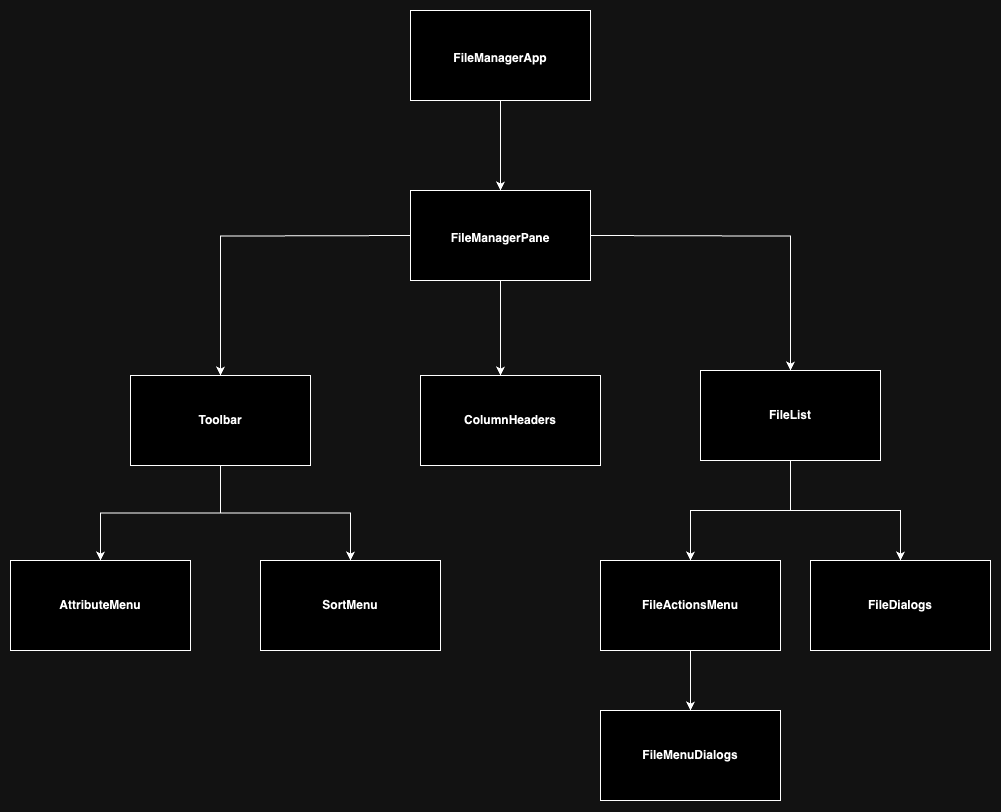

The diagram above was exported from draw.io. Its source (the exported page's mxGraphModel, read from the mxfile embedded in the PNG):
<mxGraphModel dx="2190" dy="917" grid="1" gridSize="10" guides="1" tooltips="1" connect="1" arrows="1" fold="1" page="1" pageScale="1" pageWidth="827" pageHeight="1169" math="0" shadow="0">
  <root>
    <mxCell id="0" />
    <mxCell id="1" parent="0" />
    <mxCell id="R8jsuBqw6JMBfNlRxWA4-17" style="edgeStyle=orthogonalEdgeStyle;rounded=0;orthogonalLoop=1;jettySize=auto;html=1;entryX=0.5;entryY=0;entryDx=0;entryDy=0;labelBackgroundColor=none;fontColor=default;" edge="1" parent="1" source="R8jsuBqw6JMBfNlRxWA4-3">
      <mxGeometry relative="1" as="geometry">
        <mxPoint x="370" y="310" as="targetPoint" />
      </mxGeometry>
    </mxCell>
    <mxCell id="R8jsuBqw6JMBfNlRxWA4-3" value="&lt;p style=&quot;border-color: var(--border-color); margin: 6px 0px 0px;&quot;&gt;&lt;b style=&quot;border-color: var(--border-color);&quot;&gt;FileManagerApp&lt;/b&gt;&lt;/p&gt;" style="html=1;dropTarget=0;whiteSpace=wrap;labelBackgroundColor=none;" vertex="1" parent="1">
      <mxGeometry x="280" y="130" width="180" height="90" as="geometry" />
    </mxCell>
    <mxCell id="R8jsuBqw6JMBfNlRxWA4-14" style="edgeStyle=orthogonalEdgeStyle;rounded=0;orthogonalLoop=1;jettySize=auto;html=1;entryX=0.5;entryY=0;entryDx=0;entryDy=0;labelBackgroundColor=none;fontColor=default;" edge="1" parent="1" target="R8jsuBqw6JMBfNlRxWA4-28">
      <mxGeometry relative="1" as="geometry">
        <mxPoint x="280" y="355" as="sourcePoint" />
        <mxPoint x="120" y="490" as="targetPoint" />
      </mxGeometry>
    </mxCell>
    <mxCell id="R8jsuBqw6JMBfNlRxWA4-18" style="edgeStyle=orthogonalEdgeStyle;rounded=0;orthogonalLoop=1;jettySize=auto;html=1;entryX=0.5;entryY=0;entryDx=0;entryDy=0;labelBackgroundColor=none;fontColor=default;" edge="1" parent="1" target="R8jsuBqw6JMBfNlRxWA4-26">
      <mxGeometry relative="1" as="geometry">
        <mxPoint x="460" y="355" as="sourcePoint" />
        <mxPoint x="660" y="480" as="targetPoint" />
      </mxGeometry>
    </mxCell>
    <mxCell id="R8jsuBqw6JMBfNlRxWA4-21" style="edgeStyle=orthogonalEdgeStyle;rounded=0;orthogonalLoop=1;jettySize=auto;html=1;entryX=0.5;entryY=0;entryDx=0;entryDy=0;labelBackgroundColor=none;fontColor=default;" edge="1" parent="1">
      <mxGeometry relative="1" as="geometry">
        <mxPoint x="370" y="400" as="sourcePoint" />
        <mxPoint x="370" y="495" as="targetPoint" />
      </mxGeometry>
    </mxCell>
    <mxCell id="R8jsuBqw6JMBfNlRxWA4-22" value="&lt;p style=&quot;border-color: var(--border-color); margin: 6px 0px 0px;&quot;&gt;&lt;b&gt;FileManagerPane&lt;/b&gt;&lt;/p&gt;" style="html=1;dropTarget=0;whiteSpace=wrap;labelBackgroundColor=none;" vertex="1" parent="1">
      <mxGeometry x="280" y="310" width="180" height="90" as="geometry" />
    </mxCell>
    <mxCell id="R8jsuBqw6JMBfNlRxWA4-24" value="&lt;b style=&quot;border-color: var(--border-color);&quot;&gt;ColumnHeaders&lt;br&gt;&lt;/b&gt;" style="html=1;dropTarget=0;whiteSpace=wrap;labelBackgroundColor=none;" vertex="1" parent="1">
      <mxGeometry x="290" y="495" width="180" height="90" as="geometry" />
    </mxCell>
    <mxCell id="R8jsuBqw6JMBfNlRxWA4-41" value="" style="edgeStyle=orthogonalEdgeStyle;rounded=0;orthogonalLoop=1;jettySize=auto;html=1;labelBackgroundColor=none;fontColor=default;" edge="1" parent="1" source="R8jsuBqw6JMBfNlRxWA4-26" target="R8jsuBqw6JMBfNlRxWA4-39">
      <mxGeometry relative="1" as="geometry" />
    </mxCell>
    <mxCell id="R8jsuBqw6JMBfNlRxWA4-42" style="edgeStyle=orthogonalEdgeStyle;rounded=0;orthogonalLoop=1;jettySize=auto;html=1;labelBackgroundColor=none;fontColor=default;" edge="1" parent="1" source="R8jsuBqw6JMBfNlRxWA4-26" target="R8jsuBqw6JMBfNlRxWA4-37">
      <mxGeometry relative="1" as="geometry" />
    </mxCell>
    <mxCell id="R8jsuBqw6JMBfNlRxWA4-26" value="&lt;b style=&quot;border-color: var(--border-color);&quot;&gt;FileList&lt;/b&gt;" style="html=1;dropTarget=0;whiteSpace=wrap;labelBackgroundColor=none;" vertex="1" parent="1">
      <mxGeometry x="570" y="490" width="180" height="90" as="geometry" />
    </mxCell>
    <mxCell id="R8jsuBqw6JMBfNlRxWA4-34" value="" style="edgeStyle=orthogonalEdgeStyle;rounded=0;orthogonalLoop=1;jettySize=auto;html=1;labelBackgroundColor=none;fontColor=default;" edge="1" parent="1" source="R8jsuBqw6JMBfNlRxWA4-28" target="R8jsuBqw6JMBfNlRxWA4-32">
      <mxGeometry relative="1" as="geometry" />
    </mxCell>
    <mxCell id="R8jsuBqw6JMBfNlRxWA4-35" value="" style="edgeStyle=orthogonalEdgeStyle;rounded=0;orthogonalLoop=1;jettySize=auto;html=1;labelBackgroundColor=none;fontColor=default;" edge="1" parent="1" source="R8jsuBqw6JMBfNlRxWA4-28" target="R8jsuBqw6JMBfNlRxWA4-32">
      <mxGeometry relative="1" as="geometry" />
    </mxCell>
    <mxCell id="R8jsuBqw6JMBfNlRxWA4-28" value="&lt;b style=&quot;border-color: var(--border-color);&quot;&gt;Toolbar&lt;/b&gt;" style="html=1;dropTarget=0;whiteSpace=wrap;labelBackgroundColor=none;" vertex="1" parent="1">
      <mxGeometry y="495" width="180" height="90" as="geometry" />
    </mxCell>
    <mxCell id="R8jsuBqw6JMBfNlRxWA4-30" value="&lt;b&gt;AttributeMenu&lt;/b&gt;" style="html=1;dropTarget=0;whiteSpace=wrap;labelBackgroundColor=none;" vertex="1" parent="1">
      <mxGeometry x="-120" y="680" width="180" height="90" as="geometry" />
    </mxCell>
    <mxCell id="R8jsuBqw6JMBfNlRxWA4-32" value="&lt;b&gt;SortMenu&lt;/b&gt;" style="html=1;dropTarget=0;whiteSpace=wrap;labelBackgroundColor=none;" vertex="1" parent="1">
      <mxGeometry x="130" y="680" width="180" height="90" as="geometry" />
    </mxCell>
    <mxCell id="R8jsuBqw6JMBfNlRxWA4-36" style="edgeStyle=orthogonalEdgeStyle;rounded=0;orthogonalLoop=1;jettySize=auto;html=1;entryX=0.5;entryY=0;entryDx=0;entryDy=0;labelBackgroundColor=none;fontColor=default;" edge="1" parent="1" source="R8jsuBqw6JMBfNlRxWA4-28" target="R8jsuBqw6JMBfNlRxWA4-30">
      <mxGeometry relative="1" as="geometry" />
    </mxCell>
    <mxCell id="R8jsuBqw6JMBfNlRxWA4-44" value="" style="edgeStyle=orthogonalEdgeStyle;rounded=0;orthogonalLoop=1;jettySize=auto;html=1;labelBackgroundColor=none;fontColor=default;" edge="1" parent="1" source="R8jsuBqw6JMBfNlRxWA4-37" target="R8jsuBqw6JMBfNlRxWA4-43">
      <mxGeometry relative="1" as="geometry" />
    </mxCell>
    <mxCell id="R8jsuBqw6JMBfNlRxWA4-37" value="&lt;b&gt;FileActionsMenu&lt;/b&gt;" style="html=1;dropTarget=0;whiteSpace=wrap;labelBackgroundColor=none;" vertex="1" parent="1">
      <mxGeometry x="470" y="680" width="180" height="90" as="geometry" />
    </mxCell>
    <mxCell id="R8jsuBqw6JMBfNlRxWA4-39" value="&lt;b&gt;FileDialogs&lt;/b&gt;" style="html=1;dropTarget=0;whiteSpace=wrap;labelBackgroundColor=none;" vertex="1" parent="1">
      <mxGeometry x="680" y="680" width="180" height="90" as="geometry" />
    </mxCell>
    <mxCell id="R8jsuBqw6JMBfNlRxWA4-43" value="&lt;b style=&quot;border-color: var(--border-color);&quot;&gt;FileMenuDialogs&lt;/b&gt;" style="html=1;dropTarget=0;whiteSpace=wrap;labelBackgroundColor=none;" vertex="1" parent="1">
      <mxGeometry x="470" y="830" width="180" height="90" as="geometry" />
    </mxCell>
  </root>
</mxGraphModel>